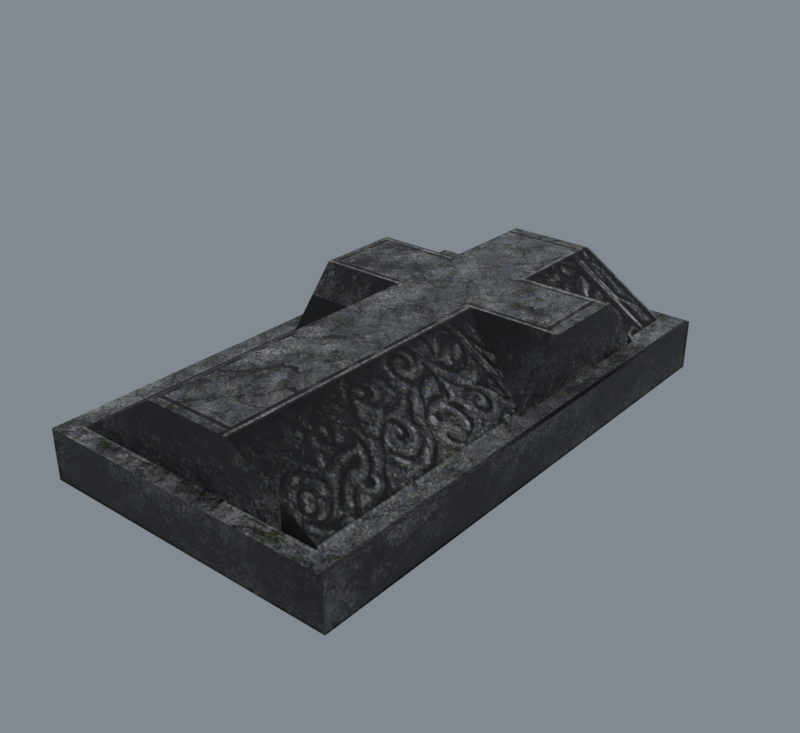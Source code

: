 # Source: import.blend  (saved by Blender 5.2.45; exported with 4.5.12 LTS)
import bpy
from mathutils import Matrix  # noqa: F401  (used for matrix-valued properties, if any)

bpy.ops.wm.read_factory_settings(use_empty=True)
scene = bpy.context.scene
scene.name = 'Beer01'

# ---- collections
col_collection = bpy.data.collections.new('Collection'); scene.collection.children.link(col_collection)

# ---- images (referenced by path relative to the original .blend; pixels are not part of the script)
import os
ASSET_DIR = os.environ.get("B2B_ASSET_DIR", "")  # directory of the original .blend (textures are referenced by path, not embedded)
HERE = os.path.dirname(os.path.abspath(__file__))  # packed textures are extracted next to this script under _unpacked/

def load_image(name, relpath, width, height, colorspace="sRGB"):
    """Load a texture the original file referenced (path relative to the .blend, or extracted next to this script)."""
    p = next((c for c in (os.path.join(HERE, relpath), os.path.join(ASSET_DIR, relpath)) if relpath and os.path.exists(c)), "")
    if p:
        img = bpy.data.images.load(p, check_existing=True)
        img.name = name
    else:  # same state as the original file: an image datablock whose file is absent (Cycles renders it pink)
        img = bpy.data.images.new(name, width, height)
        img.source = "FILE"
        img.filepath = "//" + (relpath or name)
    img.colorspace_settings.name = colorspace
    return img
img_grave_01_jpg = load_image('grave_01.jpg', '_unpacked/grave_01.55e0560c.jpg', 512, 512, 'sRGB')

# ---- materials (node trees are filled in below, after node groups)
mat_grave_01_jpg = bpy.data.materials.new('grave_01.jpg')
mat_grave_01_jpg.diffuse_color = (0.4693, 0.5775, 0.9702, 1.0)

# ---- material node trees
mat_grave_01_jpg.use_nodes = True; mat_grave_01_jpg.node_tree.nodes.clear()
_N = mat_grave_01_jpg.node_tree.nodes; _L = mat_grave_01_jpg.node_tree.links
n0 = _N.new('ShaderNodeBsdfPrincipled'); n0.name = 'Principled BSDF'; n0.location = (-200, 100)
n0.inputs[10].default_value = 0.005
n1 = _N.new('ShaderNodeOutputMaterial'); n1.name = 'Material Output'; n1.location = (200, 100)
n2 = _N.new('ShaderNodeTexImage'); n2.name = 'Image Texture'; n2.location = (-600, 100)
n2.image = img_grave_01_jpg
_L.new(n0.outputs[0], n1.inputs[0])
_L.new(n2.outputs[0], n0.inputs[0])
n1.is_active_output = True

# ---- world
world_world = bpy.data.worlds.new('World'); scene.world = world_world
world_world.use_nodes = True; world_world.node_tree.nodes.clear()
_N = world_world.node_tree.nodes; _L = world_world.node_tree.links
n0 = _N.new('ShaderNodeOutputWorld'); n0.name = 'World Output'; n0.location = (200, 100)
n1 = _N.new('ShaderNodeBackground'); n1.name = 'Background'; n1.location = (-200, 100)
n1.inputs[0].default_value = (0.32, 0.36, 0.4, 1.0)
n1.inputs[1].default_value = 0.7
_L.new(n1.outputs[0], n0.inputs[0])
n0.is_active_output = True
world_world.color = (0.05088, 0.05088, 0.05088)
world_world.sun_shadow_jitter_overblur = 0.0

# ---- meshes
me_tomb02 = bpy.data.meshes.new('Tomb02')
me_tomb02.from_pydata([(69.06, 123.0, 23.01), (-71.53, 123.0, 23.01), (-71.53, -119.5, 23.01), (69.06, -119.5, 23.01), (69.06, -119.5, -0.0394), (68.07, -119.1, 22.85), (68.07, -119.1, 0.1224), (-70.55, -119.1, 22.85), (-71.53, -119.5, -0.0394), (-70.55, -119.1, 0.1224), (69.06, 123.0, -0.0394), (68.66, 122.0, 22.91), (68.66, 122.0, 0.05524), (68.66, -118.5, 22.91), (68.66, -118.5, 0.05524), (-71.53, 123.0, -0.0394), (-70.55, 122.6, 22.85), (-70.55, 122.6, 0.122), (68.07, 122.6, 22.85), (68.07, 122.6, 0.122), (-71.13, -118.5, 22.91), (-71.13, -118.5, 0.05524), (-71.13, 122.0, 22.91), (-71.13, 122.0, 0.05524), (-21.49, -110.5, 49.19), (-21.49, 24.49, 49.19), (-61.99, -110.5, 23.01), (-61.99, 1.256, 23.01), (19.01, -110.5, 49.19), (19.01, 24.49, 49.19), (59.51, -110.5, 23.01), (59.51, 1.256, 23.01), (-21.49, 64.54, 49.19), (-61.99, 24.49, 49.19), (-61.99, 64.54, 49.19), (19.01, 64.54, 49.19), (59.51, 24.49, 49.19), (59.51, 64.54, 49.19), (-21.49, 114.2, 49.19), (-61.99, 87.78, 23.01), (-61.99, 114.2, 23.01), (19.01, 114.2, 49.19), (59.51, 87.78, 23.01), (59.51, 114.2, 23.01)], [], [(0, 1, 2), (2, 3, 0), (4, 3, 5), (5, 6, 4), (3, 2, 7), (7, 5, 3), (2, 8, 9), (9, 7, 2), (8, 4, 6), (6, 9, 8), (6, 5, 7), (7, 9, 6), (10, 0, 11), (11, 12, 10), (0, 3, 13), (13, 11, 0), (3, 4, 14), (14, 13, 3), (4, 10, 12), (12, 14, 4), (12, 11, 13), (13, 14, 12), (15, 1, 16), (16, 17, 15), (1, 0, 18), (18, 16, 1), (0, 10, 19), (19, 18, 0), (10, 15, 17), (17, 19, 10), (17, 16, 18), (18, 19, 17), (8, 2, 20), (20, 21, 8), (2, 1, 22), (22, 20, 2), (1, 15, 23), (23, 22, 1), (15, 8, 21), (21, 23, 15), (21, 20, 22), (22, 23, 21), (24, 25, 26), (27, 26, 25), (28, 29, 24), (25, 24, 29), (30, 31, 28), (29, 28, 31), (25, 32, 33), (34, 33, 32), (29, 35, 25), (32, 25, 35), (36, 37, 29), (35, 29, 37), (32, 38, 39), (40, 39, 38), (35, 41, 32), (38, 32, 41), (42, 43, 35), (41, 35, 43), (30, 28, 26), (24, 26, 28), (40, 38, 43), (41, 43, 38), (33, 27, 25), (31, 36, 29), (39, 34, 32), (27, 33, 39), (34, 39, 33), (42, 37, 31), (36, 31, 37), (37, 42, 35)])
me_tomb02.polygons.foreach_set('use_smooth', [True] * 72)
_k = set([(0, 1), (0, 3), (0, 10), (0, 11), (0, 18), (1, 2), (1, 15), (1, 16), (1, 22), (2, 3), (2, 7), (2, 8), (2, 20), (3, 4), (3, 5), (3, 13), (4, 6), (4, 14), (5, 6), (5, 7), (6, 9), (7, 9), (8, 9), (8, 21), (10, 12), (10, 19), (11, 12), (11, 13), (12, 14), (13, 14), (15, 17), (15, 23), (16, 17), (16, 18), (17, 19), (18, 19), (20, 21), (20, 22), (21, 23), (22, 23), (24, 25), (24, 26), (24, 28), (25, 26), (25, 27), (25, 33), (27, 33), (28, 29), (28, 30), (28, 31), (29, 31), (29, 36), (31, 36), (32, 34), (32, 38), (32, 39), (33, 34), (34, 39), (35, 37), (35, 41), (35, 42), (35, 43), (36, 37), (37, 42), (38, 39), (38, 40), (38, 41), (41, 43)])
me_tomb02.attributes.new('sharp_edge', 'BOOLEAN', 'EDGE').data.foreach_set('value', [ (min(e.vertices), max(e.vertices)) in _k for e in me_tomb02.edges])
_uv = me_tomb02.uv_layers.new(name='Float2')
_uv.uv.foreach_set('vector', [0.5957, 1.002, 0.0036, 1.002, 0.0036, 0.0029, 0.0036, 0.0029, 0.5957, 0.0029, 0.5957, 1.002, 0.6308, 0.2151, 0.7284, 0.2151, 0.7277, 0.219, 0.7277, 0.219, 0.6315, 0.219, 0.6308, 0.2151, 0.7284, 0.2151, 0.7284, 0.7704, 0.7277, 0.7665, 0.7277, 0.7665, 0.7277, 0.219, 0.7284, 0.2151, 0.7284, 0.7704, 0.6308, 0.7704, 0.6315, 0.7665, 0.6315, 0.7665, 0.7277, 0.7665, 0.7284, 0.7704, 0.6308, 0.7704, 0.6308, 0.2151, 0.6315, 0.219, 0.6315, 0.219, 0.6315, 0.7665, 0.6308, 0.7704, 0.6315, 0.219, 0.7277, 0.219, 0.7277, 0.7665, 0.7277, 0.7665, 0.6315, 0.7665, 0.6315, 0.219, 0.6251, 0.0029, 0.7341, 0.003, 0.7337, 0.007101, 0.7337, 0.007101, 0.6255, 0.007002, 0.6251, 0.0029, 0.7341, 0.003, 0.7341, 1.002, 0.7337, 0.9978, 0.7337, 0.9978, 0.7337, 0.007101, 0.7341, 0.003, 0.7341, 1.002, 0.6251, 1.002, 0.6255, 0.9978, 0.6255, 0.9978, 0.7337, 0.9978, 0.7341, 1.002, 0.6251, 1.002, 0.6251, 0.0029, 0.6255, 0.007002, 0.6255, 0.007002, 0.6255, 0.9978, 0.6251, 1.002, 0.6255, 0.007002, 0.7337, 0.007101, 0.7337, 0.9978, 0.7337, 0.9978, 0.6255, 0.9978, 0.6255, 0.007002, 0.6308, 0.7704, 0.7284, 0.7704, 0.7277, 0.7665, 0.7277, 0.7665, 0.6315, 0.7665, 0.6308, 0.7704, 0.7284, 0.7704, 0.7284, 0.2151, 0.7277, 0.219, 0.7277, 0.219, 0.7277, 0.7665, 0.7284, 0.7704, 0.7284, 0.2151, 0.6308, 0.2151, 0.6315, 0.219, 0.6315, 0.219, 0.7277, 0.219, 0.7284, 0.2151, 0.6308, 0.2151, 0.6308, 0.7704, 0.6315, 0.7665, 0.6315, 0.7665, 0.6315, 0.219, 0.6308, 0.2151, 0.6315, 0.7665, 0.7277, 0.7665, 0.7277, 0.219, 0.7277, 0.219, 0.6315, 0.219, 0.6315, 0.7665, 0.6251, 1.002, 0.7341, 1.002, 0.7337, 0.9978, 0.7337, 0.9978, 0.6255, 0.9978, 0.6251, 1.002, 0.7341, 1.002, 0.7341, 0.003, 0.7337, 0.007101, 0.7337, 0.007101, 0.7337, 0.9978, 0.7341, 1.002, 0.7341, 0.003, 0.6251, 0.0029, 0.6255, 0.007002, 0.6255, 0.007002, 0.7337, 0.007101, 0.7341, 0.003, 0.6251, 0.0029, 0.6251, 1.002, 0.6255, 0.9978, 0.6255, 0.9978, 0.6255, 0.007002, 0.6251, 0.0029, 0.6255, 0.9978, 0.7337, 0.9978, 0.7337, 0.007101, 0.7337, 0.007101, 0.6255, 0.007002, 0.6255, 0.9978, 0.2207, 0.0398, 0.2207, 0.5961, 0.045, 0.0398, 0.045, 0.5004, 0.045, 0.0398, 0.2207, 0.5961, 0.3786, 0.0398, 0.3786, 0.5961, 0.2207, 0.0398, 0.2207, 0.5961, 0.2207, 0.0398, 0.3786, 0.5961, 0.5543, 0.0398, 0.5543, 0.5004, 0.3786, 0.0398, 0.3786, 0.5961, 0.3786, 0.0398, 0.5543, 0.5004, 0.2207, 0.5961, 0.2207, 0.7612, 0.045, 0.5961, 0.045, 0.7612, 0.045, 0.5961, 0.2207, 0.7612, 0.3786, 0.5961, 0.3786, 0.7612, 0.2207, 0.5961, 0.2207, 0.7612, 0.2207, 0.5961, 0.3786, 0.7612, 0.5543, 0.5961, 0.5543, 0.7612, 0.3786, 0.5961, 0.3786, 0.7612, 0.3786, 0.5961, 0.5543, 0.7612, 0.2207, 0.7612, 0.2207, 0.9657, 0.045, 0.8569, 0.045, 0.9657, 0.045, 0.8569, 0.2207, 0.9657, 0.3786, 0.7612, 0.3786, 0.9657, 0.2207, 0.7612, 0.2207, 0.9657, 0.2207, 0.7612, 0.3786, 0.9657, 0.5543, 0.8569, 0.5543, 0.9657, 0.3786, 0.7612, 0.3786, 0.9657, 0.3786, 0.7612, 0.5543, 0.9657, 0.9669, 0.4321, 0.8661, 0.2989, 0.9669, 0.0325, 0.8661, 0.1657, 0.9669, 0.0325, 0.8661, 0.2989, 0.9668, 0.0325, 0.8659, 0.1657, 0.9668, 0.4321, 0.8659, 0.2989, 0.9668, 0.4321, 0.8659, 0.1657, 0.9657, 0.3249, 0.9657, 0.4282, 0.7828, 0.3249, 0.9654, 0.0435, 0.9654, 0.1468, 0.7824, 0.1468, 0.9657, 0.0435, 0.9657, 0.1468, 0.7828, 0.1468, 0.9832, 0.097, 0.8891, 0.1759, 0.9832, 0.3909, 0.8891, 0.312, 0.9832, 0.3909, 0.8891, 0.1759, 0.9832, 0.3909, 0.8891, 0.312, 0.9832, 0.097, 0.8891, 0.1759, 0.9832, 0.097, 0.8891, 0.312, 0.9654, 0.3249, 0.9654, 0.4282, 0.7824, 0.3249])
me_tomb02.materials.append(mat_grave_01_jpg)
me_tomb02.update()
me_tomb02.normals_split_custom_set([tuple(v) for v in zip(*[iter([0.0, 0.0, 1.0, 0.0, 0.0, 1.0, 0.0, 0.0, 1.0, 0.0, 0.0, 1.0, 0.0, 0.0, 1.0, 0.0, 0.0, 1.0, -0.3757, -0.9268, 0.0, -0.3757, -0.9268, 0.0, -0.3757, -0.9268, 0.0, -0.3757, -0.9268, 0.0, -0.3757, -0.9268, 0.0, -0.3757, -0.9268, 0.0, 2.551e-07, -0.3749, -0.9271, 2.516e-07, -0.375, -0.927, 2.516e-07, -0.375, -0.927, 2.516e-07, -0.375, -0.927, 2.551e-07, -0.3749, -0.9271, 2.551e-07, -0.3749, -0.9271, 0.3757, -0.9268, 0.0, 0.3757, -0.9268, 0.0, 0.3757, -0.9268, 0.0, 0.3757, -0.9268, 0.0, 0.3757, -0.9268, 0.0, 0.3757, -0.9268, 0.0, 2.476e-07, -0.3749, 0.9271, 2.442e-07, -0.375, 0.927, 2.442e-07, -0.375, 0.927, 2.442e-07, -0.375, 0.927, 2.476e-07, -0.3749, 0.9271, 2.476e-07, -0.3749, 0.9271, 6.605e-07, -1.0, 0.0, 6.605e-07, -1.0, 0.0, 6.605e-07, -1.0, 0.0, 6.605e-07, -1.0, 0.0, 6.605e-07, -1.0, 0.0, 6.605e-07, -1.0, 0.0, 0.9279, -0.3728, -0.0003204, 0.9279, -0.3728, -0.0003202, 0.9279, -0.3728, -0.0003202, 0.9279, -0.3728, -0.0003202, 0.9279, -0.3728, -0.0003204, 0.9279, -0.3728, -0.0003204, 0.2302, 1.543e-07, -0.9731, 0.2302, 1.435e-07, -0.9731, 0.2302, 1.435e-07, -0.9731, 0.2302, 1.435e-07, -0.9731, 0.2302, 1.544e-07, -0.9731, 0.2302, 1.543e-07, -0.9731, 0.9279, 0.3728, 0.0, 0.9279, 0.3728, 0.0, 0.9279, 0.3728, 0.0, 0.9279, 0.3728, 0.0, 0.9279, 0.3728, 0.0, 0.9279, 0.3728, 0.0, 0.2302, 1.447e-07, 0.9731, 0.2302, 1.435e-07, 0.9731, 0.2302, 1.435e-07, 0.9731, 0.2302, 1.435e-07, 0.9731, 0.2302, 1.447e-07, 0.9731, 0.2302, 1.447e-07, 0.9731, 1.0, 6.636e-07, 5.123e-10, 1.0, 6.663e-07, 5.452e-10, 1.0, 6.245e-07, 3.288e-11, 1.0, 6.245e-07, 3.288e-11, 1.0, 6.218e-07, 0.0, 1.0, 6.636e-07, 5.123e-10, 0.3757, 0.9268, 0.0007958, 0.3757, 0.9268, 0.0007958, 0.3757, 0.9268, 0.0007958, 0.3757, 0.9268, 0.0007958, 0.3757, 0.9268, 0.0007958, 0.3757, 0.9268, 0.0007958, -2.551e-07, 0.3757, -0.9267, -2.515e-07, 0.3757, -0.9267, -2.515e-07, 0.3757, -0.9267, -2.515e-07, 0.3757, -0.9267, -2.551e-07, 0.3757, -0.9267, -2.551e-07, 0.3757, -0.9267, -0.3757, 0.9268, 0.0007958, -0.3757, 0.9268, 0.0007958, -0.3757, 0.9268, 0.0007958, -0.3757, 0.9268, 0.0007958, -0.3757, 0.9268, 0.0007958, -0.3757, 0.9268, 0.0007958, -2.471e-07, 0.3741, 0.9274, -2.437e-07, 0.3741, 0.9274, -2.437e-07, 0.3741, 0.9274, -2.437e-07, 0.3741, 0.9274, -2.471e-07, 0.3741, 0.9274, -2.471e-07, 0.3741, 0.9274, -6.605e-07, 1.0, 0.0008604, -6.605e-07, 1.0, 0.0008606, -6.605e-07, 1.0, 0.0008584, -6.605e-07, 1.0, 0.0008584, -6.605e-07, 1.0, 0.0008581, -6.605e-07, 1.0, 0.0008604, -0.9279, 0.3728, 0.0, -0.9279, 0.3728, 0.0, -0.9279, 0.3728, 0.0, -0.9279, 0.3728, 0.0, -0.9279, 0.3728, 0.0, -0.9279, 0.3728, 0.0, -0.2302, -5.777e-08, -0.9731, -0.2302, -2.871e-08, -0.9731, -0.2302, -2.873e-08, -0.9731, -0.2302, -2.873e-08, -0.9731, -0.2302, -5.789e-08, -0.9731, -0.2302, -5.777e-08, -0.9731, -0.9279, -0.3728, -0.0003201, -0.9279, -0.3728, -0.0003206, -0.9279, -0.3728, -0.0003205, -0.9279, -0.3728, -0.0003205, -0.9279, -0.3728, -0.0003201, -0.9279, -0.3728, -0.0003201, -0.2302, -2.907e-08, 0.9731, -0.2302, -5.741e-08, 0.9731, -0.2302, -5.739e-08, 0.9731, -0.2302, -5.739e-08, 0.9731, -0.2302, -2.894e-08, 0.9731, -0.2302, -2.907e-08, 0.9731, -1.0, -2.194e-07, -9.865e-12, -1.0, -2.221e-07, 0.0, -1.0, -1.803e-07, -1.537e-10, -1.0, -1.803e-07, -1.537e-10, -1.0, -1.777e-07, -1.635e-10, -1.0, -2.194e-07, -9.865e-12, -0.5429, -3.375e-07, 0.8398, -0.5429, -3.375e-07, 0.8398, -0.5429, -3.375e-07, 0.8398, -0.5429, -3.623e-07, 0.8398, -0.5429, -3.623e-07, 0.8398, -0.5429, -3.623e-07, 0.8398, -1.786e-07, 0.0, 1.0, 3.744e-08, 0.0, 1.0, -1.123e-07, 0.0, 1.0, 3.427e-08, 0.0, 1.0, -1.123e-07, 0.0, 1.0, 3.744e-08, 0.0, 1.0, 0.5429, 3.17e-07, 0.8398, 0.5429, 3.17e-07, 0.8398, 0.5429, 3.17e-07, 0.8398, 0.5429, 3.375e-07, 0.8398, 0.5429, 3.375e-07, 0.8398, 0.5429, 3.375e-07, 0.8398, 3.427e-08, 0.0, 1.0, -5.016e-08, 0.0, 1.0, 0.0, 0.0, 1.0, 0.0, 0.0, 1.0, 0.0, 0.0, 1.0, -5.016e-08, 0.0, 1.0, 3.744e-08, 0.0, 1.0, -2.491e-08, 0.0, 1.0, 3.427e-08, 0.0, 1.0, -5.016e-08, 0.0, 1.0, 3.427e-08, 0.0, 1.0, -2.491e-08, 0.0, 1.0, 0.0, 0.0, 1.0, 0.0, 0.0, 1.0, 3.744e-08, 0.0, 1.0, -2.491e-08, 0.0, 1.0, 3.744e-08, 0.0, 1.0, 0.0, 0.0, 1.0, -0.5429, -4.08e-07, 0.8398, -0.5429, -4.08e-07, 0.8398, -0.5429, -4.08e-07, 0.8398, -0.5429, -1.917e-07, 0.8398, -0.5429, -1.917e-07, 0.8398, -0.5429, -1.917e-07, 0.8398, -2.491e-08, 0.0, 1.0, 0.0, 0.0, 1.0, -5.016e-08, 0.0, 1.0, 0.0, 0.0, 1.0, -5.016e-08, 0.0, 1.0, 0.0, 0.0, 1.0, 0.5429, 3.835e-07, 0.8398, 0.5429, 3.835e-07, 0.8398, 0.5429, 3.835e-07, 0.8398, 0.5429, 3.06e-07, 0.8398, 0.5429, 3.06e-07, 0.8398, 0.5429, 3.06e-07, 0.8398, 6.279e-07, -1.0, -6.14e-07, 5.974e-07, -1.0, -3.15e-07, 5.136e-07, -1.0, 5.041e-07, 3.768e-07, -1.0, 1.842e-06, 5.136e-07, -1.0, 5.041e-07, 5.974e-07, -1.0, -3.15e-07, -6.279e-07, 1.0, -6.14e-07, -5.974e-07, 1.0, -5.393e-07, -5.136e-07, 1.0, -3.345e-07, -3.768e-07, 1.0, 0.0, -5.136e-07, 1.0, -3.345e-07, -5.974e-07, 1.0, -5.393e-07, 3.188e-06, -0.7093, 0.7049, -1.559e-06, -0.7093, 0.7049, 1.402e-06, -0.7093, 0.7049, 5.359e-07, -0.7093, 0.7049, -2.173e-06, -0.7093, 0.7049, 6.855e-06, -0.7093, 0.7049, -3.514e-07, 0.7093, 0.7049, 2.348e-06, 0.7093, 0.7049, -6.691e-06, 0.7093, 0.7049, -1.0, -5.389e-07, 4.047e-09, -1.0, -6.059e-07, 4.118e-08, -1.0, -7.491e-07, 1.206e-07, -1.0, -9.313e-07, 2.215e-07, -1.0, -7.491e-07, 1.206e-07, -1.0, -6.059e-07, 4.118e-08, 1.0, 7.545e-07, -1.417e-07, 1.0, 7.052e-07, -1.045e-07, 1.0, 5.997e-07, -2.516e-08, 1.0, 4.656e-07, 7.577e-08, 1.0, 5.997e-07, -2.516e-08, 1.0, 7.052e-07, -1.045e-07, -3.122e-06, 0.7093, 0.7049, 1.65e-06, 0.7093, 0.7049, -1.306e-06, 0.7093, 0.7049])] * 3)])
arm_tomb02_skeleton = bpy.data.armatures.new('Tomb02_skeleton')  # bones are not reproduced

# ---- objects
ob_tomb02_skeleton = bpy.data.objects.new('Tomb02_skeleton', arm_tomb02_skeleton)
ob_tomb02 = bpy.data.objects.new('Tomb02', me_tomb02)

# ---- transforms, parenting, visibility, modifiers, constraints
ob_tomb02_skeleton.location = (0.0, 0.0, 0.0)
ob_tomb02_skeleton.show_in_front = True
ob_tomb02.parent = ob_tomb02_skeleton
ob_tomb02.location = (0.0, 0.0, 0.0)
_vg = ob_tomb02.vertex_groups.new(name='Mesh01')
_vg.add([0, 1, 2, 3, 4, 5, 6, 7, 8, 9, 10, 11, 12, 13, 14, 15, 16, 17, 18, 19, 20, 21, 22, 23, 24, 25, 26, 27, 28, 29, 30, 31, 32, 33, 34, 35, 36, 37, 38, 39, 40, 41, 42, 43], 1.0, 'REPLACE')
_m = ob_tomb02.modifiers.new('Armature', 'ARMATURE')
_m.object = ob_tomb02_skeleton

# ---- collection membership
scene.collection.objects.link(ob_tomb02_skeleton)
scene.collection.objects.link(ob_tomb02)

# ---- scene / render settings (as saved in the file)
scene.frame_start = 0; scene.frame_end = 0; scene.frame_set(0)
scene.render.engine = 'CYCLES'
scene.render.resolution_x = 480
scene.render.resolution_y = 440
scene.render.film_transparent = True
scene.render.bake_bias = 0.0
scene.render.bake_samples = 0
scene.render.compositor_device = 'GPU'
scene.cycles.samples = 8
scene.eevee.use_volume_custom_range = False
scene.eevee.fast_gi_thickness_near = 0.1
scene.eevee.fast_gi_thickness_far = 0.0
scene.eevee.ray_tracing_options.screen_trace_thickness = 0.1
scene.view_settings.view_transform = 'Standard'
bpy.context.view_layer.update()

# ---- added for rendering (the .blend has no active camera): camera
cam_auto = bpy.data.cameras.new('AutoCamera')
cam_auto.lens = 50.0
cam_auto.sensor_width = 36.0
cam_auto.clip_end = 4620.78
ob_auto_camera = bpy.data.objects.new('AutoCamera', cam_auto)
scene.collection.objects.link(ob_auto_camera)
ob_auto_camera.location = (262.057, -314.196, 235.209)
ob_auto_camera.rotation_euler = (1.09748, -7.21219e-08, 0.694738)
scene.camera = ob_auto_camera
bpy.context.view_layer.update()
